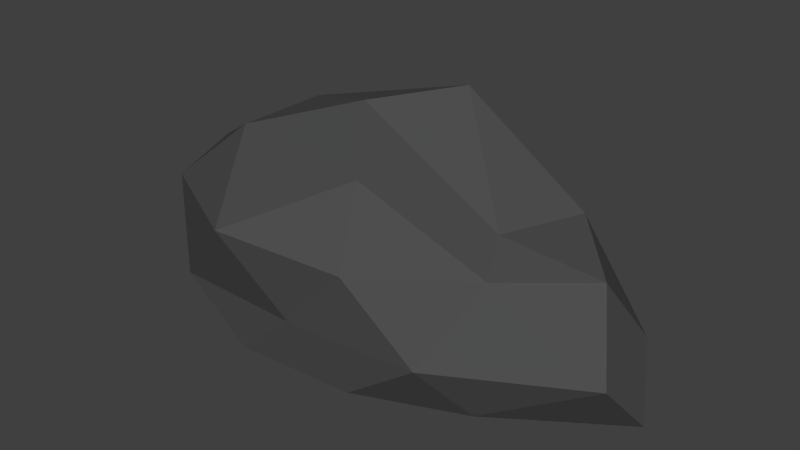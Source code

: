 # Source: rock1.blend  (saved by Blender 2.77.0; exported with 4.5.12 LTS)
import bpy
from mathutils import Matrix  # noqa: F401  (used for matrix-valued properties, if any)

bpy.ops.wm.read_factory_settings(use_empty=True)
scene = bpy.context.scene
scene.name = 'Scene'

# ---- collections
col_collection_1 = bpy.data.collections.new('Collection 1'); scene.collection.children.link(col_collection_1)

# ---- materials (node trees are filled in below, after node groups)
mat_rockmat = bpy.data.materials.new('rockmat')
mat_rockmat.alpha_threshold = 0.0
mat_rockmat.use_transparent_shadow = False
mat_rockmat.diffuse_color = (0.07658, 0.07658, 0.07658, 1.0)
mat_rockmat.roughness = 0.5
mat_rockmat.specular_intensity = 0.0

# ---- material node trees

# ---- world
world_world = bpy.data.worlds.new('World'); scene.world = world_world
world_world.color = (0.05088, 0.05088, 0.05088)
world_world.use_sun_shadow = False
world_world.sun_shadow_jitter_overblur = 0.0
world_world.cycles.sampling_method = 'NONE'
world_world.cycles.sample_map_resolution = 256

# ---- meshes
me_icosphere = bpy.data.meshes.new('Icosphere')
me_icosphere.from_pydata([(0.01209, -0.01345, -0.04217), (0.3727, -0.1881, -0.04217), (-0.1256, -0.2989, -0.04217), (-0.4341, -0.01345, -0.04217), (-0.1256, 0.2692, -0.04217), (0.5211, 0.1612, -0.04217), (0.1498, -0.3027, 0.2244), (-0.4149, -0.1889, 0.2244), (-0.4149, 0.1612, 0.2244), (0.1498, 0.2692, 0.2611), (0.5292, -0.01345, 0.2244), (-0.04059, -0.01345, 0.4323), (-0.06886, -0.1802, -0.04217), (0.224, -0.1161, -0.04217), (0.1431, -0.2822, -0.04217), (0.6328, -0.01345, -0.04217), (0.224, 0.08922, -0.04217), (-0.2547, -0.01345, -0.04217), (-0.3308, -0.1796, -0.04217), (-0.06886, 0.1527, -0.04217), (-0.3308, 0.1527, -0.04217), (0.1431, 0.2553, -0.04217), (0.603, -0.1161, 0.07582), (0.5705, 0.08922, 0.07582), (0.01209, -0.3045, 0.07582), (0.305, -0.2822, 0.07582), (-0.4816, -0.1161, 0.07582), (-0.2813, -0.2965, 0.07582), (-0.301, 0.1744, 0.07582), (-0.4816, 0.08922, 0.07582), (0.305, 0.2553, 0.07582), (0.01209, 0.2521, 0.07694), (0.3671, -0.1513, 0.2258), (-0.1191, -0.3555, 0.2505), (-0.4577, -0.01345, 0.2505), (-0.1289, 0.2002, 0.2639), (0.3809, 0.1527, 0.2519), (0.09304, -0.1886, 0.3584), (0.3138, -0.04174, 0.2598), (-0.2679, -0.1279, 0.3584), (-0.2679, 0.08922, 0.3584), (0.09304, 0.1527, 0.4484)], [], [(0, 13, 12), (1, 13, 15), (0, 12, 17), (0, 17, 19), (0, 19, 16), (1, 15, 22), (2, 14, 24), (3, 18, 26), (4, 20, 28), (5, 21, 30), (1, 22, 25), (2, 24, 27), (3, 26, 29), (4, 28, 31), (5, 30, 23), (6, 32, 37), (7, 33, 39), (8, 34, 40), (9, 35, 41), (10, 36, 38), (38, 41, 11), (38, 36, 41), (36, 9, 41), (41, 40, 11), (41, 35, 40), (35, 8, 40), (40, 39, 11), (40, 34, 39), (34, 7, 39), (39, 37, 11), (39, 33, 37), (33, 6, 37), (37, 38, 11), (37, 32, 38), (32, 10, 38), (23, 36, 10), (23, 30, 36), (30, 9, 36), (31, 35, 9), (31, 28, 35), (28, 8, 35), (29, 34, 8), (29, 26, 34), (26, 7, 34), (27, 33, 7), (27, 24, 33), (24, 6, 33), (25, 32, 6), (25, 22, 32), (22, 10, 32), (30, 31, 9), (30, 21, 31), (21, 4, 31), (28, 29, 8), (28, 20, 29), (20, 3, 29), (26, 27, 7), (26, 18, 27), (18, 2, 27), (24, 25, 6), (24, 14, 25), (14, 1, 25), (22, 23, 10), (22, 15, 23), (15, 5, 23), (16, 21, 5), (16, 19, 21), (19, 4, 21), (19, 20, 4), (19, 17, 20), (17, 3, 20), (17, 18, 3), (17, 12, 18), (12, 2, 18), (15, 16, 5), (15, 13, 16), (13, 0, 16), (12, 14, 2), (12, 13, 14), (13, 1, 14)])
me_icosphere.materials.append(mat_rockmat)
me_icosphere.use_remesh_preserve_volume = False
me_icosphere.use_remesh_preserve_attributes = False
me_icosphere.use_mirror_vertex_groups = False
me_icosphere.update()

# ---- objects
ob_icosphere = bpy.data.objects.new('Icosphere', me_icosphere)

# ---- transforms, parenting, visibility, modifiers, constraints
ob_icosphere.location = (0.0, 0.0, 0.0)
ob_icosphere.lineart.crease_threshold = 0.0

# ---- collection membership
col_collection_1.objects.link(ob_icosphere)

# ---- scene / render settings (as saved in the file)
scene.frame_start = 1; scene.frame_end = 250; scene.frame_set(1)
scene.render.engine = 'BLENDER_EEVEE_NEXT'
scene.render.resolution_percentage = 50
scene.render.dither_intensity = 0.0
scene.cycles.use_denoising = False
scene.cycles.samples = 10
scene.cycles.sampling_pattern = 'TABULATED_SOBOL'
scene.cycles.light_sampling_threshold = 0.0
scene.cycles.use_adaptive_sampling = False
scene.cycles.use_light_tree = False
scene.cycles.blur_glossy = 0.0
scene.cycles.pixel_filter_type = 'GAUSSIAN'
scene.cycles.sample_clamp_indirect = 0.0
scene.view_settings.view_transform = 'Standard'
bpy.context.view_layer.update()

# ---- added for rendering (the .blend has no active camera and no usable light): camera, sun
cam_auto = bpy.data.cameras.new('AutoCamera')
cam_auto.lens = 50.0
cam_auto.sensor_width = 36.0
cam_auto.clip_end = 1000.0
ob_auto_camera = bpy.data.objects.new('AutoCamera', cam_auto)
scene.collection.objects.link(ob_auto_camera)
ob_auto_camera.location = (1.34177, -1.56257, 1.21601)
ob_auto_camera.rotation_euler = (1.09748, -7.21219e-08, 0.694738)
scene.camera = ob_auto_camera
light_auto_sun = bpy.data.lights.new('AutoSun', 'SUN')
light_auto_sun.energy = 3.0
light_auto_sun.angle = 0.0523599
ob_auto_sun = bpy.data.objects.new('AutoSun', light_auto_sun)
scene.collection.objects.link(ob_auto_sun)
ob_auto_sun.rotation_euler = (0.872665, 0.174533, 0.523599)
bpy.context.view_layer.update()
